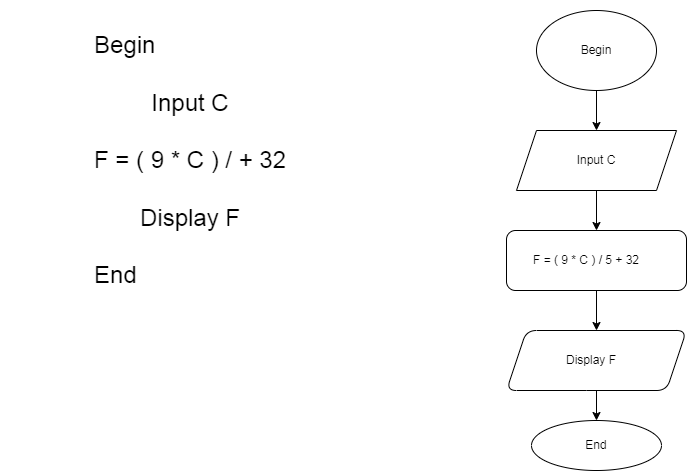

The diagram above was exported from draw.io. Its source (the exported page's mxGraphModel, read from the mxfile embedded in the PNG):
<mxGraphModel dx="1006" dy="567" grid="1" gridSize="10" guides="1" tooltips="1" connect="1" arrows="1" fold="1" page="1" pageScale="1" pageWidth="827" pageHeight="1169" math="0" shadow="0">
  <root>
    <mxCell id="0" />
    <mxCell id="1" parent="0" />
    <mxCell id="oUi_E58MHLgCbuZfbEMm-5" value="" style="edgeStyle=orthogonalEdgeStyle;rounded=0;orthogonalLoop=1;jettySize=auto;html=1;" parent="1" source="oUi_E58MHLgCbuZfbEMm-2" target="oUi_E58MHLgCbuZfbEMm-4" edge="1">
      <mxGeometry relative="1" as="geometry" />
    </mxCell>
    <mxCell id="oUi_E58MHLgCbuZfbEMm-2" value="" style="ellipse;whiteSpace=wrap;html=1;" parent="1" vertex="1">
      <mxGeometry x="570" y="100" width="120" height="80" as="geometry" />
    </mxCell>
    <mxCell id="oUi_E58MHLgCbuZfbEMm-3" value="Begin" style="text;html=1;align=center;verticalAlign=middle;whiteSpace=wrap;rounded=0;" parent="1" vertex="1">
      <mxGeometry x="600" y="125" width="60" height="30" as="geometry" />
    </mxCell>
    <mxCell id="oUi_E58MHLgCbuZfbEMm-9" value="" style="edgeStyle=orthogonalEdgeStyle;rounded=0;orthogonalLoop=1;jettySize=auto;html=1;" parent="1" source="oUi_E58MHLgCbuZfbEMm-4" target="oUi_E58MHLgCbuZfbEMm-8" edge="1">
      <mxGeometry relative="1" as="geometry" />
    </mxCell>
    <mxCell id="oUi_E58MHLgCbuZfbEMm-4" value="" style="shape=parallelogram;perimeter=parallelogramPerimeter;whiteSpace=wrap;html=1;fixedSize=1;" parent="1" vertex="1">
      <mxGeometry x="550" y="220" width="160" height="60" as="geometry" />
    </mxCell>
    <mxCell id="oUi_E58MHLgCbuZfbEMm-6" value="Input C" style="text;html=1;align=center;verticalAlign=middle;whiteSpace=wrap;rounded=0;" parent="1" vertex="1">
      <mxGeometry x="600" y="235" width="60" height="30" as="geometry" />
    </mxCell>
    <mxCell id="oUi_E58MHLgCbuZfbEMm-18" value="" style="edgeStyle=orthogonalEdgeStyle;rounded=0;orthogonalLoop=1;jettySize=auto;html=1;" parent="1" source="oUi_E58MHLgCbuZfbEMm-8" target="oUi_E58MHLgCbuZfbEMm-17" edge="1">
      <mxGeometry relative="1" as="geometry" />
    </mxCell>
    <mxCell id="oUi_E58MHLgCbuZfbEMm-8" value="" style="rounded=1;whiteSpace=wrap;html=1;" parent="1" vertex="1">
      <mxGeometry x="540" y="320" width="180" height="60" as="geometry" />
    </mxCell>
    <mxCell id="oUi_E58MHLgCbuZfbEMm-10" value="F = ( 9 * C ) / 5 + 32" style="text;html=1;align=center;verticalAlign=middle;whiteSpace=wrap;rounded=0;" parent="1" vertex="1">
      <mxGeometry x="555" y="335" width="130" height="30" as="geometry" />
    </mxCell>
    <mxCell id="oUi_E58MHLgCbuZfbEMm-17" value="" style="shape=parallelogram;perimeter=parallelogramPerimeter;whiteSpace=wrap;html=1;fixedSize=1;rounded=1;" parent="1" vertex="1">
      <mxGeometry x="540" y="420" width="180" height="60" as="geometry" />
    </mxCell>
    <mxCell id="oUi_E58MHLgCbuZfbEMm-21" value="" style="edgeStyle=orthogonalEdgeStyle;rounded=0;orthogonalLoop=1;jettySize=auto;html=1;exitX=0.5;exitY=1;exitDx=0;exitDy=0;" parent="1" source="oUi_E58MHLgCbuZfbEMm-17" target="oUi_E58MHLgCbuZfbEMm-20" edge="1">
      <mxGeometry relative="1" as="geometry">
        <mxPoint x="625" y="490" as="sourcePoint" />
      </mxGeometry>
    </mxCell>
    <mxCell id="oUi_E58MHLgCbuZfbEMm-19" value="Display F" style="text;html=1;align=center;verticalAlign=middle;whiteSpace=wrap;rounded=0;" parent="1" vertex="1">
      <mxGeometry x="580" y="435" width="90" height="30" as="geometry" />
    </mxCell>
    <mxCell id="oUi_E58MHLgCbuZfbEMm-20" value="" style="ellipse;whiteSpace=wrap;html=1;" parent="1" vertex="1">
      <mxGeometry x="565" y="510" width="130" height="50" as="geometry" />
    </mxCell>
    <mxCell id="oUi_E58MHLgCbuZfbEMm-22" value="End" style="text;html=1;align=center;verticalAlign=middle;whiteSpace=wrap;rounded=0;" parent="1" vertex="1">
      <mxGeometry x="600" y="520" width="60" height="30" as="geometry" />
    </mxCell>
    <mxCell id="oUi_E58MHLgCbuZfbEMm-28" value="&lt;div style=&quot;text-align: left;&quot;&gt;&lt;span style=&quot;font-size: 24px; background-color: initial;&quot;&gt;Begin&lt;/span&gt;&lt;/div&gt;&lt;div&gt;&lt;font style=&quot;font-size: 24px;&quot;&gt;&amp;nbsp;&lt;/font&gt;&lt;div style=&quot;font-size: 24px;&quot;&gt;&lt;font style=&quot;font-size: 24px;&quot;&gt;Input C&lt;/font&gt;&lt;/div&gt;&lt;div style=&quot;font-size: 24px;&quot;&gt;&lt;font style=&quot;font-size: 24px;&quot;&gt;&lt;br&gt;&lt;/font&gt;&lt;/div&gt;&lt;div style=&quot;text-align: right; font-size: 24px;&quot;&gt;&lt;font style=&quot;font-size: 24px;&quot;&gt;F = ( 9 * C ) / + 32&lt;/font&gt;&lt;/div&gt;&lt;div style=&quot;text-align: right; font-size: 24px;&quot;&gt;&lt;font style=&quot;font-size: 24px;&quot;&gt;&lt;br&gt;&lt;/font&gt;&lt;/div&gt;&lt;div style=&quot;font-size: 24px;&quot;&gt;&lt;font style=&quot;font-size: 24px;&quot;&gt;Display F&lt;/font&gt;&lt;/div&gt;&lt;div style=&quot;font-size: 24px;&quot;&gt;&lt;span style=&quot;background-color: initial;&quot;&gt;&lt;br&gt;&lt;/span&gt;&lt;/div&gt;&lt;div style=&quot;text-align: left; font-size: 24px;&quot;&gt;&lt;span style=&quot;background-color: initial;&quot;&gt;End&lt;/span&gt;&lt;/div&gt;&lt;/div&gt;" style="text;html=1;align=center;verticalAlign=middle;whiteSpace=wrap;rounded=0;" parent="1" vertex="1">
      <mxGeometry x="34" y="90" width="380" height="320" as="geometry" />
    </mxCell>
  </root>
</mxGraphModel>